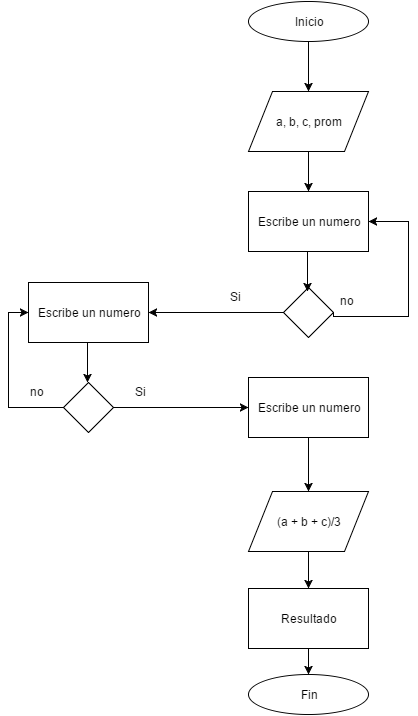

The diagram above was exported from draw.io. Its source (the exported page's mxGraphModel, read from the mxfile embedded in the PNG):
<mxGraphModel dx="794" dy="466" grid="1" gridSize="10" guides="1" tooltips="1" connect="1" arrows="1" fold="1" page="1" pageScale="1" pageWidth="826" pageHeight="1169" background="#ffffff" math="0" shadow="0">
  <root>
    <mxCell id="0" />
    <mxCell id="1" parent="0" />
    <mxCell id="2" value="Inicio" style="ellipse;whiteSpace=wrap;html=1;" vertex="1" parent="1">
      <mxGeometry x="280" y="40" width="120" height="40" as="geometry" />
    </mxCell>
    <mxCell id="3" value="" style="endArrow=classic;html=1;exitX=0.5;exitY=1;" edge="1" parent="1" source="2">
      <mxGeometry width="50" height="50" relative="1" as="geometry">
        <mxPoint x="315" y="130" as="sourcePoint" />
        <mxPoint x="340" y="130" as="targetPoint" />
      </mxGeometry>
    </mxCell>
    <mxCell id="9" value="" style="edgeStyle=orthogonalEdgeStyle;rounded=0;html=1;jettySize=auto;orthogonalLoop=1;" edge="1" parent="1" source="7">
      <mxGeometry relative="1" as="geometry">
        <mxPoint x="340" y="230" as="targetPoint" />
      </mxGeometry>
    </mxCell>
    <mxCell id="7" value="a, b, c, prom" style="shape=parallelogram;whiteSpace=wrap;html=1;" vertex="1" parent="1">
      <mxGeometry x="280" y="130" width="120" height="60" as="geometry" />
    </mxCell>
    <mxCell id="30" style="edgeStyle=orthogonalEdgeStyle;rounded=0;html=1;exitX=0.5;exitY=1;entryX=0.5;entryY=0;jettySize=auto;orthogonalLoop=1;" edge="1" parent="1" source="10" target="29">
      <mxGeometry relative="1" as="geometry">
        <mxPoint x="340" y="705" as="sourcePoint" />
        <Array as="points" />
      </mxGeometry>
    </mxCell>
    <mxCell id="10" value="Resultado" style="whiteSpace=wrap;html=1;" vertex="1" parent="1">
      <mxGeometry x="280" y="627" width="120" height="60" as="geometry" />
    </mxCell>
    <mxCell id="23" style="edgeStyle=orthogonalEdgeStyle;rounded=0;html=1;exitX=1;exitY=0.5;entryX=1;entryY=0.5;jettySize=auto;orthogonalLoop=1;" edge="1" parent="1" source="12" target="13">
      <mxGeometry relative="1" as="geometry">
        <Array as="points">
          <mxPoint x="440" y="355" />
          <mxPoint x="440" y="260" />
        </Array>
      </mxGeometry>
    </mxCell>
    <mxCell id="43" style="edgeStyle=orthogonalEdgeStyle;rounded=0;html=1;exitX=0;exitY=0.5;entryX=1;entryY=0.5;jettySize=auto;orthogonalLoop=1;" edge="1" parent="1" source="12" target="36">
      <mxGeometry relative="1" as="geometry" />
    </mxCell>
    <mxCell id="12" value="" style="rhombus;whiteSpace=wrap;html=1;" vertex="1" parent="1">
      <mxGeometry x="315" y="326" width="50" height="50" as="geometry" />
    </mxCell>
    <mxCell id="13" value="Escribe un numero" style="whiteSpace=wrap;html=1;" vertex="1" parent="1">
      <mxGeometry x="280" y="230" width="120" height="60" as="geometry" />
    </mxCell>
    <mxCell id="16" value="" style="edgeStyle=orthogonalEdgeStyle;rounded=0;html=1;jettySize=auto;orthogonalLoop=1;" edge="1" parent="1">
      <mxGeometry x="339" y="290" as="geometry">
        <mxPoint x="339" y="290" as="sourcePoint" />
        <mxPoint x="339" y="330" as="targetPoint" />
      </mxGeometry>
    </mxCell>
    <mxCell id="19" value="Si" style="text;html=1;resizable=0;points=[];autosize=1;align=left;verticalAlign=top;spacingTop=-4;" vertex="1" parent="1">
      <mxGeometry x="165" y="421" width="30" height="20" as="geometry" />
    </mxCell>
    <mxCell id="20" value="no" style="text;html=1;resizable=0;points=[];autosize=1;align=left;verticalAlign=top;spacingTop=-4;" vertex="1" parent="1">
      <mxGeometry x="370" y="330" width="30" height="20" as="geometry" />
    </mxCell>
    <mxCell id="27" style="edgeStyle=orthogonalEdgeStyle;rounded=0;html=1;exitX=0.5;exitY=1;jettySize=auto;orthogonalLoop=1;" edge="1" parent="1" source="24">
      <mxGeometry relative="1" as="geometry">
        <mxPoint x="340" y="530" as="targetPoint" />
      </mxGeometry>
    </mxCell>
    <mxCell id="24" value="Escribe un numero" style="whiteSpace=wrap;html=1;" vertex="1" parent="1">
      <mxGeometry x="280" y="416" width="120" height="60" as="geometry" />
    </mxCell>
    <mxCell id="29" value="Fin" style="ellipse;whiteSpace=wrap;html=1;" vertex="1" parent="1">
      <mxGeometry x="280" y="713" width="120" height="40" as="geometry" />
    </mxCell>
    <mxCell id="32" style="edgeStyle=orthogonalEdgeStyle;rounded=0;html=1;exitX=0.5;exitY=1;entryX=0.5;entryY=0;jettySize=auto;orthogonalLoop=1;" edge="1" parent="1" source="31" target="10">
      <mxGeometry relative="1" as="geometry" />
    </mxCell>
    <mxCell id="31" value="(a + b + c)/3" style="shape=parallelogram;whiteSpace=wrap;html=1;" vertex="1" parent="1">
      <mxGeometry x="280" y="530" width="120" height="60" as="geometry" />
    </mxCell>
    <mxCell id="44" style="edgeStyle=orthogonalEdgeStyle;rounded=0;html=1;exitX=0;exitY=0.5;entryX=0;entryY=0.5;jettySize=auto;orthogonalLoop=1;" edge="1" parent="1" source="35" target="36">
      <mxGeometry relative="1" as="geometry" />
    </mxCell>
    <mxCell id="45" style="edgeStyle=orthogonalEdgeStyle;rounded=0;html=1;exitX=1;exitY=0.5;entryX=0;entryY=0.5;jettySize=auto;orthogonalLoop=1;" edge="1" parent="1" source="35" target="24">
      <mxGeometry relative="1" as="geometry" />
    </mxCell>
    <mxCell id="35" value="" style="rhombus;whiteSpace=wrap;html=1;" vertex="1" parent="1">
      <mxGeometry x="95" y="421" width="50" height="50" as="geometry" />
    </mxCell>
    <mxCell id="36" value="Escribe un numero" style="whiteSpace=wrap;html=1;" vertex="1" parent="1">
      <mxGeometry x="60" y="321" width="120" height="60" as="geometry" />
    </mxCell>
    <mxCell id="37" value="" style="edgeStyle=orthogonalEdgeStyle;rounded=0;html=1;jettySize=auto;orthogonalLoop=1;" edge="1" parent="1">
      <mxGeometry x="119" y="381" as="geometry">
        <mxPoint x="119" y="381" as="sourcePoint" />
        <mxPoint x="119" y="421" as="targetPoint" />
      </mxGeometry>
    </mxCell>
    <mxCell id="39" value="no" style="text;html=1;resizable=0;points=[];autosize=1;align=left;verticalAlign=top;spacingTop=-4;" vertex="1" parent="1">
      <mxGeometry x="60" y="421" width="30" height="20" as="geometry" />
    </mxCell>
    <mxCell id="47" value="Si" style="text;html=1;resizable=0;points=[];autosize=1;align=left;verticalAlign=top;spacingTop=-4;" vertex="1" parent="1">
      <mxGeometry x="260" y="326" width="30" height="20" as="geometry" />
    </mxCell>
  </root>
</mxGraphModel>